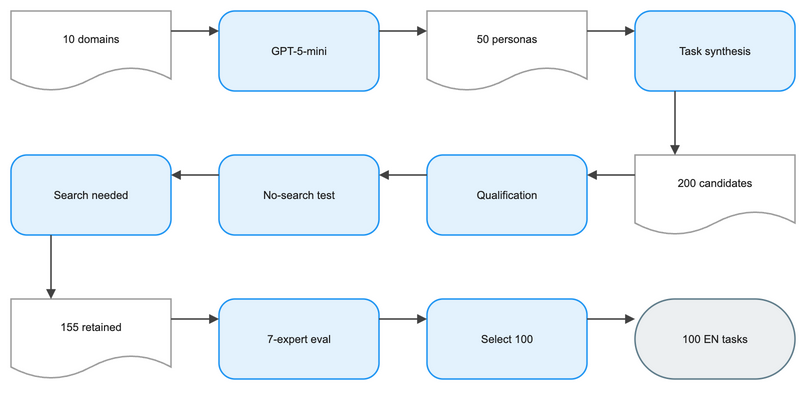

The diagram above was exported from draw.io. Its source (the exported page's mxGraphModel, read from the mxfile embedded in the PNG):
<mxGraphModel dx="1120" dy="720" grid="1" gridSize="8" guides="1" tooltips="1" connect="1" arrows="1" fold="1" page="1" pageScale="1" pageWidth="848" pageHeight="472" math="1" background="#FFFFFF">
  <root>
    <mxCell id="0" />
    <mxCell id="1" parent="0" />
    <mxCell id="2" value="10 domains" style="shape=document;boundedLbl=1;html=1;whiteSpace=wrap;fillColor=#FFFFFF;strokeColor=#9E9E9E;strokeWidth=1.5;fontColor=#212121;fontSize=11;fontFamily=Arial, Helvetica, sans-serif;verticalAlign=middle;align=center" vertex="1" parent="1">
      <mxGeometry x="-16" y="24" width="160" height="80" as="geometry" />
    </mxCell>
    <mxCell id="3" value="GPT-5-mini" style="rounded=1;arcSize=20;html=1;whiteSpace=wrap;fillColor=#E3F2FD;strokeColor=#2196F3;strokeWidth=1.5;fontColor=#212121;fontSize=11;fontFamily=Arial, Helvetica, sans-serif;verticalAlign=middle;align=center" vertex="1" parent="1">
      <mxGeometry x="192" y="24" width="160" height="80" as="geometry" />
    </mxCell>
    <mxCell id="4" value="50 personas" style="shape=document;boundedLbl=1;html=1;whiteSpace=wrap;fillColor=#FFFFFF;strokeColor=#9E9E9E;strokeWidth=1.5;fontColor=#212121;fontSize=11;fontFamily=Arial, Helvetica, sans-serif;verticalAlign=middle;align=center" vertex="1" parent="1">
      <mxGeometry x="400" y="24" width="160" height="80" as="geometry" />
    </mxCell>
    <mxCell id="5" value="Task synthesis" style="rounded=1;arcSize=20;html=1;whiteSpace=wrap;fillColor=#E3F2FD;strokeColor=#2196F3;strokeWidth=1.5;fontColor=#212121;fontSize=11;fontFamily=Arial, Helvetica, sans-serif;verticalAlign=middle;align=center" vertex="1" parent="1">
      <mxGeometry x="608" y="24" width="160" height="80" as="geometry" />
    </mxCell>
    <mxCell id="6" value="200 candidates" style="shape=document;boundedLbl=1;html=1;whiteSpace=wrap;fillColor=#FFFFFF;strokeColor=#9E9E9E;strokeWidth=1.5;fontColor=#212121;fontSize=11;fontFamily=Arial, Helvetica, sans-serif;verticalAlign=middle;align=center" vertex="1" parent="1">
      <mxGeometry x="608" y="168" width="160" height="80" as="geometry" />
    </mxCell>
    <mxCell id="7" value="Qualification" style="rounded=1;arcSize=20;html=1;whiteSpace=wrap;fillColor=#E3F2FD;strokeColor=#2196F3;strokeWidth=1.5;fontColor=#212121;fontSize=11;fontFamily=Arial, Helvetica, sans-serif;verticalAlign=middle;align=center" vertex="1" parent="1">
      <mxGeometry x="400" y="168" width="160" height="80" as="geometry" />
    </mxCell>
    <mxCell id="8" value="No-search test" style="rounded=1;arcSize=20;html=1;whiteSpace=wrap;fillColor=#E3F2FD;strokeColor=#2196F3;strokeWidth=1.5;fontColor=#212121;fontSize=11;fontFamily=Arial, Helvetica, sans-serif;verticalAlign=middle;align=center" vertex="1" parent="1">
      <mxGeometry x="192" y="168" width="160" height="80" as="geometry" />
    </mxCell>
    <mxCell id="9" value="Search needed" style="rounded=1;arcSize=20;html=1;whiteSpace=wrap;fillColor=#E3F2FD;strokeColor=#2196F3;strokeWidth=1.5;fontColor=#212121;fontSize=11;fontFamily=Arial, Helvetica, sans-serif;verticalAlign=middle;align=center" vertex="1" parent="1">
      <mxGeometry x="-16" y="168" width="160" height="80" as="geometry" />
    </mxCell>
    <mxCell id="10" value="155 retained" style="shape=document;boundedLbl=1;html=1;whiteSpace=wrap;fillColor=#FFFFFF;strokeColor=#9E9E9E;strokeWidth=1.5;fontColor=#212121;fontSize=11;fontFamily=Arial, Helvetica, sans-serif;verticalAlign=middle;align=center" vertex="1" parent="1">
      <mxGeometry x="-16" y="312" width="160" height="80" as="geometry" />
    </mxCell>
    <mxCell id="11" value="7-expert eval" style="rounded=1;arcSize=20;html=1;whiteSpace=wrap;fillColor=#E3F2FD;strokeColor=#2196F3;strokeWidth=1.5;fontColor=#212121;fontSize=11;fontFamily=Arial, Helvetica, sans-serif;verticalAlign=middle;align=center" vertex="1" parent="1">
      <mxGeometry x="192" y="312" width="160" height="80" as="geometry" />
    </mxCell>
    <mxCell id="12" value="Select 100" style="rounded=1;arcSize=20;html=1;whiteSpace=wrap;fillColor=#E3F2FD;strokeColor=#2196F3;strokeWidth=1.5;fontColor=#212121;fontSize=11;fontFamily=Arial, Helvetica, sans-serif;verticalAlign=middle;align=center" vertex="1" parent="1">
      <mxGeometry x="400" y="312" width="160" height="80" as="geometry" />
    </mxCell>
    <mxCell id="13" value="100 EN tasks" style="rounded=1;arcSize=50;html=1;whiteSpace=wrap;fillColor=#ECEFF1;strokeColor=#607D8B;strokeWidth=1.5;fontColor=#212121;fontSize=11;fontFamily=Arial, Helvetica, sans-serif;verticalAlign=middle;align=center" vertex="1" parent="1">
      <mxGeometry x="608" y="312" width="160" height="80" as="geometry" />
    </mxCell>
    <mxCell id="14" value="" style="edgeStyle=orthogonalEdgeStyle;rounded=0;orthogonalLoop=1;jettySize=auto;html=1;strokeColor=#424242;strokeWidth=1.5;endArrow=block;endFill=1;exitX=1;exitY=0.25;exitDx=0;exitDy=0;entryX=0;entryY=0.25;entryDx=0;entryDy=0;jumpStyle=arc;jumpSize=8" edge="1" parent="1" source="2" target="3">
      <mxGeometry relative="1" as="geometry" />
    </mxCell>
    <mxCell id="15" value="" style="edgeStyle=orthogonalEdgeStyle;rounded=0;orthogonalLoop=1;jettySize=auto;html=1;strokeColor=#424242;strokeWidth=1.5;endArrow=block;endFill=1;exitX=1;exitY=0.25;exitDx=0;exitDy=0;entryX=0;entryY=0.25;entryDx=0;entryDy=0;jumpStyle=arc;jumpSize=8" edge="1" parent="1" source="3" target="4">
      <mxGeometry relative="1" as="geometry" />
    </mxCell>
    <mxCell id="16" value="" style="edgeStyle=orthogonalEdgeStyle;rounded=0;orthogonalLoop=1;jettySize=auto;html=1;strokeColor=#424242;strokeWidth=1.5;endArrow=block;endFill=1;exitX=1;exitY=0.25;exitDx=0;exitDy=0;entryX=0;entryY=0.25;entryDx=0;entryDy=0;jumpStyle=arc;jumpSize=8" edge="1" parent="1" source="4" target="5">
      <mxGeometry relative="1" as="geometry" />
    </mxCell>
    <mxCell id="17" value="" style="edgeStyle=orthogonalEdgeStyle;rounded=0;orthogonalLoop=1;jettySize=auto;html=1;strokeColor=#424242;strokeWidth=1.5;endArrow=block;endFill=1;exitX=0.25;exitY=1;exitDx=0;exitDy=0;entryX=0.25;entryY=0;entryDx=0;entryDy=0;jumpStyle=arc;jumpSize=8" edge="1" parent="1" source="5" target="6">
      <mxGeometry relative="1" as="geometry" />
    </mxCell>
    <mxCell id="18" value="" style="edgeStyle=orthogonalEdgeStyle;rounded=0;orthogonalLoop=1;jettySize=auto;html=1;strokeColor=#424242;strokeWidth=1.5;endArrow=block;endFill=1;exitX=0;exitY=0.25;exitDx=0;exitDy=0;entryX=1;entryY=0.25;entryDx=0;entryDy=0;jumpStyle=arc;jumpSize=8" edge="1" parent="1" source="6" target="7">
      <mxGeometry relative="1" as="geometry" />
    </mxCell>
    <mxCell id="19" value="" style="edgeStyle=orthogonalEdgeStyle;rounded=0;orthogonalLoop=1;jettySize=auto;html=1;strokeColor=#424242;strokeWidth=1.5;endArrow=block;endFill=1;exitX=0;exitY=0.25;exitDx=0;exitDy=0;entryX=1;entryY=0.25;entryDx=0;entryDy=0;jumpStyle=arc;jumpSize=8" edge="1" parent="1" source="7" target="8">
      <mxGeometry relative="1" as="geometry" />
    </mxCell>
    <mxCell id="20" value="" style="edgeStyle=orthogonalEdgeStyle;rounded=0;orthogonalLoop=1;jettySize=auto;html=1;strokeColor=#424242;strokeWidth=1.5;endArrow=block;endFill=1;exitX=0;exitY=0.25;exitDx=0;exitDy=0;entryX=1;entryY=0.25;entryDx=0;entryDy=0;jumpStyle=arc;jumpSize=8" edge="1" parent="1" source="8" target="9">
      <mxGeometry relative="1" as="geometry" />
    </mxCell>
    <mxCell id="21" value="" style="edgeStyle=orthogonalEdgeStyle;rounded=0;orthogonalLoop=1;jettySize=auto;html=1;strokeColor=#424242;strokeWidth=1.5;endArrow=block;endFill=1;exitX=0.25;exitY=1;exitDx=0;exitDy=0;entryX=0.25;entryY=0;entryDx=0;entryDy=0;jumpStyle=arc;jumpSize=8" edge="1" parent="1" source="9" target="10">
      <mxGeometry relative="1" as="geometry" />
    </mxCell>
    <mxCell id="22" value="" style="edgeStyle=orthogonalEdgeStyle;rounded=0;orthogonalLoop=1;jettySize=auto;html=1;strokeColor=#424242;strokeWidth=1.5;endArrow=block;endFill=1;exitX=1;exitY=0.25;exitDx=0;exitDy=0;entryX=0;entryY=0.25;entryDx=0;entryDy=0;jumpStyle=arc;jumpSize=8" edge="1" parent="1" source="10" target="11">
      <mxGeometry relative="1" as="geometry" />
    </mxCell>
    <mxCell id="23" value="" style="edgeStyle=orthogonalEdgeStyle;rounded=0;orthogonalLoop=1;jettySize=auto;html=1;strokeColor=#424242;strokeWidth=1.5;endArrow=block;endFill=1;exitX=1;exitY=0.25;exitDx=0;exitDy=0;entryX=0;entryY=0.25;entryDx=0;entryDy=0;jumpStyle=arc;jumpSize=8" edge="1" parent="1" source="11" target="12">
      <mxGeometry relative="1" as="geometry" />
    </mxCell>
    <mxCell id="24" value="" style="edgeStyle=orthogonalEdgeStyle;rounded=0;orthogonalLoop=1;jettySize=auto;html=1;strokeColor=#424242;strokeWidth=1.5;endArrow=block;endFill=1;exitX=1;exitY=0.25;exitDx=0;exitDy=0;entryX=0;entryY=0.25;entryDx=0;entryDy=0;jumpStyle=arc;jumpSize=8" edge="1" parent="1" source="12" target="13">
      <mxGeometry relative="1" as="geometry" />
    </mxCell>
  </root>
</mxGraphModel>